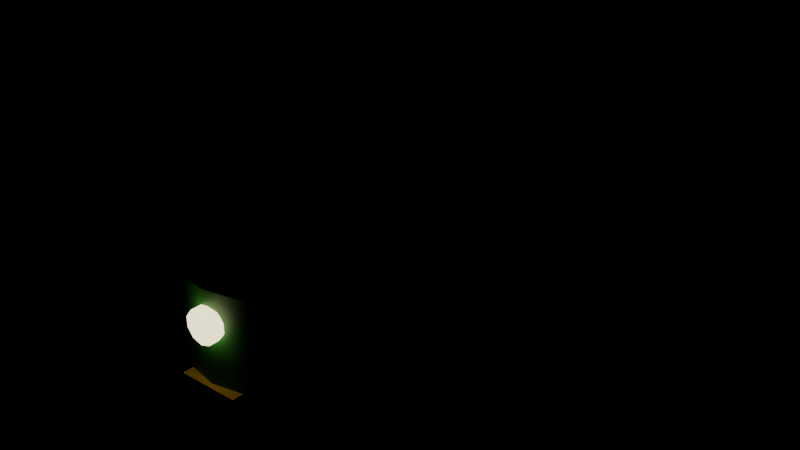 # Source: rickshaw.blend  (saved by Blender 5.2.45; exported with 4.5.12 LTS)
import bpy
from mathutils import Matrix  # noqa: F401  (used for matrix-valued properties, if any)

bpy.ops.wm.read_factory_settings(use_empty=True)
scene = bpy.context.scene
scene.name = 'Scene'

# ---- materials (node trees are filled in below, after node groups)
mat_tyre = bpy.data.materials.new('Tyre')
mat_tyre.diffuse_color = (0.007499, 0.007499, 0.007499, 1.0)
mat_chrome = bpy.data.materials.new('Chrome')
mat_chrome.diffuse_color = (0.3231, 0.3372, 0.3663, 1.0)
mat_autogreen = bpy.data.materials.new('AutoGreen')
mat_autogreen.diffuse_color = (0.02843, 0.2051, 0.04231, 1.0)
mat_autoyellow = bpy.data.materials.new('AutoYellow')
mat_autoyellow.diffuse_color = (0.8879, 0.5333, 0.02732, 1.0)
mat_seat = bpy.data.materials.new('Seat')
mat_seat.diffuse_color = (0.04231, 0.02315, 0.016, 1.0)
mat_headlamp = bpy.data.materials.new('Headlamp')
mat_headlamp.diffuse_color = (1.0, 0.8879, 0.5271, 1.0)
mat_glass = bpy.data.materials.new('Glass')
mat_glass.diffuse_color = (0.3467, 0.5647, 0.6867, 0.45)
mat_canvas = bpy.data.materials.new('Canvas')
mat_canvas.diffuse_color = (0.01096, 0.01096, 0.01229, 1.0)

# ---- material node trees
mat_tyre.use_nodes = True; mat_tyre.node_tree.nodes.clear()
_N = mat_tyre.node_tree.nodes; _L = mat_tyre.node_tree.links
n0 = _N.new('ShaderNodeBsdfPrincipled'); n0.name = 'Principled BSDF'; n0.location = (-200, 100)
n0.inputs[0].default_value = (0.007499, 0.007499, 0.007499, 1.0)
n0.inputs[2].default_value = 0.9
n0.inputs[10].default_value = 0.005
n1 = _N.new('ShaderNodeOutputMaterial'); n1.name = 'Material Output'; n1.location = (200, 100)
_L.new(n0.outputs[0], n1.inputs[0])
n1.is_active_output = True
mat_chrome.use_nodes = True; mat_chrome.node_tree.nodes.clear()
_N = mat_chrome.node_tree.nodes; _L = mat_chrome.node_tree.links
n0 = _N.new('ShaderNodeBsdfPrincipled'); n0.name = 'Principled BSDF'; n0.location = (-200, 100)
n0.inputs[0].default_value = (0.3231, 0.3372, 0.3663, 1.0)
n0.inputs[1].default_value = 0.9
n0.inputs[2].default_value = 0.3
n0.inputs[10].default_value = 0.005
n1 = _N.new('ShaderNodeOutputMaterial'); n1.name = 'Material Output'; n1.location = (200, 100)
_L.new(n0.outputs[0], n1.inputs[0])
n1.is_active_output = True
mat_autogreen.use_nodes = True; mat_autogreen.node_tree.nodes.clear()
_N = mat_autogreen.node_tree.nodes; _L = mat_autogreen.node_tree.links
n0 = _N.new('ShaderNodeBsdfPrincipled'); n0.name = 'Principled BSDF'; n0.location = (-200, 100)
n0.inputs[0].default_value = (0.02843, 0.2051, 0.04231, 1.0)
n0.inputs[10].default_value = 0.005
n1 = _N.new('ShaderNodeOutputMaterial'); n1.name = 'Material Output'; n1.location = (200, 100)
_L.new(n0.outputs[0], n1.inputs[0])
n1.is_active_output = True
mat_autoyellow.use_nodes = True; mat_autoyellow.node_tree.nodes.clear()
_N = mat_autoyellow.node_tree.nodes; _L = mat_autoyellow.node_tree.links
n0 = _N.new('ShaderNodeBsdfPrincipled'); n0.name = 'Principled BSDF'; n0.location = (-200, 100)
n0.inputs[0].default_value = (0.8879, 0.5333, 0.02732, 1.0)
n0.inputs[2].default_value = 0.45
n0.inputs[10].default_value = 0.005
n1 = _N.new('ShaderNodeOutputMaterial'); n1.name = 'Material Output'; n1.location = (200, 100)
_L.new(n0.outputs[0], n1.inputs[0])
n1.is_active_output = True
mat_seat.use_nodes = True; mat_seat.node_tree.nodes.clear()
_N = mat_seat.node_tree.nodes; _L = mat_seat.node_tree.links
n0 = _N.new('ShaderNodeBsdfPrincipled'); n0.name = 'Principled BSDF'; n0.location = (-200, 100)
n0.inputs[0].default_value = (0.04231, 0.02315, 0.016, 1.0)
n0.inputs[2].default_value = 0.8
n0.inputs[10].default_value = 0.005
n1 = _N.new('ShaderNodeOutputMaterial'); n1.name = 'Material Output'; n1.location = (200, 100)
_L.new(n0.outputs[0], n1.inputs[0])
n1.is_active_output = True
mat_headlamp.use_nodes = True; mat_headlamp.node_tree.nodes.clear()
_N = mat_headlamp.node_tree.nodes; _L = mat_headlamp.node_tree.links
n0 = _N.new('ShaderNodeBsdfPrincipled'); n0.name = 'Principled BSDF'; n0.location = (-200, 100)
n0.inputs[0].default_value = (1.0, 0.8879, 0.5271, 1.0)
n0.inputs[2].default_value = 0.8
n0.inputs[10].default_value = 0.005
n0.inputs[27].default_value = (1.0, 0.8879, 0.5271, 1.0)
n0.inputs[28].default_value = 2.5
n1 = _N.new('ShaderNodeOutputMaterial'); n1.name = 'Material Output'; n1.location = (200, 100)
_L.new(n0.outputs[0], n1.inputs[0])
n1.is_active_output = True
mat_glass.use_nodes = True; mat_glass.node_tree.nodes.clear()
_N = mat_glass.node_tree.nodes; _L = mat_glass.node_tree.links
n0 = _N.new('ShaderNodeBsdfPrincipled'); n0.name = 'Principled BSDF'; n0.location = (-200, 100)
n0.inputs[0].default_value = (0.3467, 0.5647, 0.6867, 1.0)
n0.inputs[2].default_value = 0.1
n0.inputs[4].default_value = 0.45
n0.inputs[10].default_value = 0.005
n1 = _N.new('ShaderNodeOutputMaterial'); n1.name = 'Material Output'; n1.location = (200, 100)
_L.new(n0.outputs[0], n1.inputs[0])
n1.is_active_output = True
mat_canvas.use_nodes = True; mat_canvas.node_tree.nodes.clear()
_N = mat_canvas.node_tree.nodes; _L = mat_canvas.node_tree.links
n0 = _N.new('ShaderNodeBsdfPrincipled'); n0.name = 'Principled BSDF'; n0.location = (-200, 100)
n0.inputs[0].default_value = (0.01096, 0.01096, 0.01229, 1.0)
n0.inputs[2].default_value = 0.95
n0.inputs[10].default_value = 0.005
n1 = _N.new('ShaderNodeOutputMaterial'); n1.name = 'Material Output'; n1.location = (200, 100)
_L.new(n0.outputs[0], n1.inputs[0])
n1.is_active_output = True

# ---- meshes
me_rickshaw = bpy.data.meshes.new('Rickshaw')
me_rickshaw.from_pydata([(-0.07, -0.715, 0.25), (0.07, -0.715, 0.25), (-0.07, -0.7485, 0.125), (0.07, -0.7485, 0.125), (-0.07, -0.84, 0.03349), (0.07, -0.84, 0.03349), (-0.07, -0.965, 0.0), (0.07, -0.965, 0.0), (-0.07, -1.09, 0.03349), (0.07, -1.09, 0.03349), (-0.07, -1.182, 0.125), (0.07, -1.182, 0.125), (-0.07, -1.215, 0.25), (0.07, -1.215, 0.25), (-0.07, -1.182, 0.375), (0.07, -1.182, 0.375), (-0.07, -1.09, 0.4665), (0.07, -1.09, 0.4665), (-0.07, -0.965, 0.5), (0.07, -0.965, 0.5), (-0.07, -0.84, 0.4665), (0.07, -0.84, 0.4665), (-0.07, -0.7485, 0.375), (0.07, -0.7485, 0.375), (-0.08, -0.855, 0.25), (0.08, -0.855, 0.25), (-0.08, -0.8872, 0.1722), (0.08, -0.8872, 0.1722), (-0.08, -0.965, 0.14), (0.08, -0.965, 0.14), (-0.08, -1.043, 0.1722), (0.08, -1.043, 0.1722), (-0.08, -1.075, 0.25), (0.08, -1.075, 0.25), (-0.08, -1.043, 0.3278), (0.08, -1.043, 0.3278), (-0.08, -0.965, 0.36), (0.08, -0.965, 0.36), (-0.08, -0.8872, 0.3278), (0.08, -0.8872, 0.3278), (-0.69, 1.065, 0.25), (-0.55, 1.065, 0.25), (-0.69, 1.032, 0.125), (-0.55, 1.032, 0.125), (-0.69, 0.94, 0.03349), (-0.55, 0.94, 0.03349), (-0.69, 0.815, 0.0), (-0.55, 0.815, 0.0), (-0.69, 0.69, 0.03349), (-0.55, 0.69, 0.03349), (-0.69, 0.5985, 0.125), (-0.55, 0.5985, 0.125), (-0.69, 0.565, 0.25), (-0.55, 0.565, 0.25), (-0.69, 0.5985, 0.375), (-0.55, 0.5985, 0.375), (-0.69, 0.69, 0.4665), (-0.55, 0.69, 0.4665), (-0.69, 0.815, 0.5), (-0.55, 0.815, 0.5), (-0.69, 0.94, 0.4665), (-0.55, 0.94, 0.4665), (-0.69, 1.032, 0.375), (-0.55, 1.032, 0.375), (-0.7, 0.925, 0.25), (-0.54, 0.925, 0.25), (-0.7, 0.8928, 0.1722), (-0.54, 0.8928, 0.1722), (-0.7, 0.815, 0.14), (-0.54, 0.815, 0.14), (-0.7, 0.7372, 0.1722), (-0.54, 0.7372, 0.1722), (-0.7, 0.705, 0.25), (-0.54, 0.705, 0.25), (-0.7, 0.7372, 0.3278), (-0.54, 0.7372, 0.3278), (-0.7, 0.815, 0.36), (-0.54, 0.815, 0.36), (-0.7, 0.8928, 0.3278), (-0.54, 0.8928, 0.3278), (0.55, 1.065, 0.25), (0.69, 1.065, 0.25), (0.55, 1.032, 0.125), (0.69, 1.032, 0.125), (0.55, 0.94, 0.03349), (0.69, 0.94, 0.03349), (0.55, 0.815, 0.0), (0.69, 0.815, 0.0), (0.55, 0.69, 0.03349), (0.69, 0.69, 0.03349), (0.55, 0.5985, 0.125), (0.69, 0.5985, 0.125), (0.55, 0.565, 0.25), (0.69, 0.565, 0.25), (0.55, 0.5985, 0.375), (0.69, 0.5985, 0.375), (0.55, 0.69, 0.4665), (0.69, 0.69, 0.4665), (0.55, 0.815, 0.5), (0.69, 0.815, 0.5), (0.55, 0.94, 0.4665), (0.69, 0.94, 0.4665), (0.55, 1.032, 0.375), (0.69, 1.032, 0.375), (0.54, 0.925, 0.25), (0.7, 0.925, 0.25), (0.54, 0.8928, 0.1722), (0.7, 0.8928, 0.1722), (0.54, 0.815, 0.14), (0.7, 0.815, 0.14), (0.54, 0.7372, 0.1722), (0.7, 0.7372, 0.1722), (0.54, 0.705, 0.25), (0.7, 0.705, 0.25), (0.54, 0.7372, 0.3278), (0.7, 0.7372, 0.3278), (0.54, 0.815, 0.36), (0.7, 0.815, 0.36), (0.54, 0.8928, 0.3278), (0.7, 0.8928, 0.3278), (-0.6, -1.015, 0.33), (-0.6, -1.015, 0.45), (-0.6, 1.185, 0.33), (-0.6, 1.185, 0.45), (0.6, -1.015, 0.33), (0.6, -1.015, 0.45), (0.6, 1.185, 0.33), (0.6, 1.185, 0.45), (0.0, -0.6554, 0.36), (0.0, -0.677, 1.08), (0.215, -0.6969, 0.36), (0.2, -0.7156, 1.08), (0.3724, -0.8102, 0.36), (0.3464, -0.821, 1.08), (0.43, -0.965, 0.36), (0.4, -0.965, 1.08), (0.3724, -1.12, 0.36), (0.3464, -1.109, 1.08), (0.215, -1.233, 0.36), (0.2, -1.214, 1.08), (0.0, -1.275, 0.36), (0.0, -1.253, 1.08), (-0.215, -1.233, 0.36), (-0.2, -1.214, 1.08), (-0.3724, -1.12, 0.36), (-0.3464, -1.109, 1.08), (-0.43, -0.965, 0.36), (-0.4, -0.965, 1.08), (-0.3724, -0.8102, 0.36), (-0.3464, -0.821, 1.08), (-0.215, -0.6969, 0.36), (-0.2, -0.7156, 1.08), (0.0, -0.6482, 1.06), (0.0, -0.6914, 1.18), (0.22, -0.6906, 1.06), (0.19, -0.7281, 1.18), (0.3811, -0.8066, 1.06), (0.3291, -0.8282, 1.18), (0.44, -0.965, 1.06), (0.38, -0.965, 1.18), (0.3811, -1.123, 1.06), (0.3291, -1.102, 1.18), (0.22, -1.239, 1.06), (0.19, -1.202, 1.18), (0.0, -1.282, 1.06), (0.0, -1.239, 1.18), (-0.22, -1.239, 1.06), (-0.19, -1.202, 1.18), (-0.3811, -1.123, 1.06), (-0.3291, -1.102, 1.18), (-0.44, -0.965, 1.06), (-0.38, -0.965, 1.18), (-0.3811, -0.8066, 1.06), (-0.3291, -0.8282, 1.18), (-0.22, -0.6906, 1.06), (-0.19, -0.7281, 1.18), (-0.16, -1.295, 0.5), (-0.16, -1.295, 0.58), (-0.16, -0.695, 0.5), (-0.16, -0.695, 0.58), (0.16, -1.295, 0.5), (0.16, -1.295, 0.58), (0.16, -0.695, 0.5), (0.16, -0.695, 0.58), (-0.575, -0.865, 0.8), (-0.575, -0.865, 1.1), (-0.575, -0.665, 0.8), (-0.575, -0.665, 1.1), (0.575, -0.865, 0.8), (0.575, -0.865, 1.1), (0.575, -0.665, 0.8), (0.575, -0.665, 1.1), (-0.63, -0.31, 0.42), (-0.63, -0.31, 0.9), (-0.63, 1.14, 0.42), (-0.63, 1.14, 0.9), (-0.57, -0.31, 0.42), (-0.57, -0.31, 0.9), (-0.57, 1.14, 0.42), (-0.57, 1.14, 0.9), (-0.635, -0.31, 0.9), (-0.635, -0.31, 1.0), (-0.635, 1.14, 0.9), (-0.635, 1.14, 1.0), (-0.565, -0.31, 0.9), (-0.565, -0.31, 1.0), (-0.565, 1.14, 0.9), (-0.565, 1.14, 1.0), (0.57, -0.31, 0.42), (0.57, -0.31, 0.9), (0.57, 1.14, 0.42), (0.57, 1.14, 0.9), (0.63, -0.31, 0.42), (0.63, -0.31, 0.9), (0.63, 1.14, 0.42), (0.63, 1.14, 0.9), (0.565, -0.31, 0.9), (0.565, -0.31, 1.0), (0.565, 1.14, 0.9), (0.565, 1.14, 1.0), (0.635, -0.31, 0.9), (0.635, -0.31, 1.0), (0.635, 1.14, 0.9), (0.635, 1.14, 1.0), (-0.625, 0.975, 0.38), (-0.625, 0.975, 1.16), (-0.625, 1.295, 0.38), (-0.625, 1.295, 1.16), (0.625, 0.975, 0.38), (0.625, 0.975, 1.16), (0.625, 1.295, 0.38), (0.625, 1.295, 1.16), (-0.635, 0.965, 1.08), (-0.635, 0.965, 1.18), (-0.635, 1.305, 1.08), (-0.635, 1.305, 1.18), (0.635, 0.965, 1.08), (0.635, 0.965, 1.18), (0.635, 1.305, 1.08), (0.635, 1.305, 1.18), (-0.24, -0.595, 0.72), (-0.24, -0.595, 0.88), (-0.24, -0.235, 0.72), (-0.24, -0.235, 0.88), (0.24, -0.595, 0.72), (0.24, -0.595, 0.88), (0.24, -0.235, 0.72), (0.24, -0.235, 0.88), (-0.55, 0.425, 0.66), (-0.55, 0.425, 0.82), (-0.55, 0.885, 0.66), (0.55, 0.425, 0.66), (0.55, 0.425, 0.82), (0.55, 0.885, 0.66), (-0.55, 0.885, 0.82), (-0.55, 0.885, 1.27), (-0.55, 0.985, 0.82), (-0.55, 0.985, 1.27), (0.55, 0.885, 0.82), (0.55, 0.885, 1.27), (0.55, 0.985, 0.82), (0.55, 0.985, 1.27), (-0.31, -0.62, 1.05), (0.31, -0.62, 1.05), (-0.31, -0.6325, 1.028), (0.31, -0.6325, 1.028), (-0.31, -0.6575, 1.028), (0.31, -0.6575, 1.028), (-0.31, -0.67, 1.05), (0.31, -0.67, 1.05), (-0.31, -0.6575, 1.072), (0.31, -0.6575, 1.072), (-0.31, -0.6325, 1.072), (0.31, -0.6325, 1.072), (0.0, -1.245, 0.965), (0.0, -1.305, 0.965), (0.04996, -1.245, 0.9488), (0.04996, -1.305, 0.9488), (0.08084, -1.245, 0.9063), (0.08084, -1.305, 0.9063), (0.08084, -1.245, 0.8537), (0.08084, -1.305, 0.8537), (0.04996, -1.245, 0.8112), (0.04996, -1.305, 0.8112), (0.0, -1.245, 0.795), (0.0, -1.305, 0.795), (-0.04996, -1.245, 0.8112), (-0.04996, -1.305, 0.8112), (-0.08084, -1.245, 0.8537), (-0.08084, -1.305, 0.8537), (-0.08084, -1.245, 0.9063), (-0.08084, -1.305, 0.9063), (-0.04996, -1.245, 0.9488), (-0.04996, -1.305, 0.9488), (-0.54, -0.8397, 1.083), (-0.54, -0.7253, 1.621), (-0.54, -0.8103, 1.077), (-0.54, -0.696, 1.615), (0.54, -0.8397, 1.083), (0.54, -0.7253, 1.621), (0.54, -0.8103, 1.077), (0.54, -0.696, 1.615), (-0.6, -0.8, 0.93), (-0.6, -0.8, 1.65), (-0.5783, -0.8125, 0.93), (-0.5783, -0.8125, 1.65), (-0.5783, -0.8375, 0.93), (-0.5783, -0.8375, 1.65), (-0.6, -0.85, 0.93), (-0.6, -0.85, 1.65), (-0.6217, -0.8375, 0.93), (-0.6217, -0.8375, 1.65), (-0.6217, -0.8125, 0.93), (-0.6217, -0.8125, 1.65), (0.6, -0.8, 0.93), (0.6, -0.8, 1.65), (0.6217, -0.8125, 0.93), (0.6217, -0.8125, 1.65), (0.6217, -0.8375, 0.93), (0.6217, -0.8375, 1.65), (0.6, -0.85, 0.93), (0.6, -0.85, 1.65), (0.5783, -0.8375, 0.93), (0.5783, -0.8375, 1.65), (0.5783, -0.8125, 0.93), (0.5783, -0.8125, 1.65), (-0.62, 1.26, 0.93), (-0.62, 1.26, 1.65), (-0.5983, 1.248, 0.93), (-0.5983, 1.248, 1.65), (-0.5983, 1.222, 0.93), (-0.5983, 1.222, 1.65), (-0.62, 1.21, 0.93), (-0.62, 1.21, 1.65), (-0.6417, 1.222, 0.93), (-0.6417, 1.222, 1.65), (-0.6417, 1.248, 0.93), (-0.6417, 1.248, 1.65), (0.62, 1.26, 0.93), (0.62, 1.26, 1.65), (0.6417, 1.248, 0.93), (0.6417, 1.248, 1.65), (0.6417, 1.222, 0.93), (0.6417, 1.222, 1.65), (0.62, 1.21, 0.93), (0.62, 1.21, 1.65), (0.5983, 1.222, 0.93), (0.5983, 1.222, 1.65), (0.5983, 1.248, 0.93), (0.5983, 1.248, 1.65), (-0.66, -0.885, 1.62), (-0.66, -0.885, 1.69), (-0.66, 1.275, 1.62), (-0.66, 1.275, 1.69), (0.66, -0.885, 1.62), (0.66, -0.885, 1.69), (0.66, 1.275, 1.62), (0.66, 1.275, 1.69), (-0.67, -0.925, 1.58), (-0.67, -0.925, 1.7), (-0.67, -0.805, 1.58), (-0.67, -0.805, 1.7), (0.67, -0.925, 1.58), (0.67, -0.925, 1.7), (0.67, -0.805, 1.58), (0.67, -0.805, 1.7), (-0.66, 1.245, 1.036), (-0.66, 1.159, 1.65), (-0.66, 1.305, 1.044), (-0.66, 1.218, 1.658), (0.66, 1.245, 1.036), (0.66, 1.159, 1.65), (0.66, 1.305, 1.044), (0.66, 1.218, 1.658)], [], [(0, 1, 3, 2), (2, 3, 5, 4), (4, 5, 7, 6), (6, 7, 9, 8), (8, 9, 11, 10), (10, 11, 13, 12), (12, 13, 15, 14), (14, 15, 17, 16), (16, 17, 19, 18), (18, 19, 21, 20), (3, 1, 23, 21, 19, 17, 15, 13, 11, 9, 7, 5), (20, 21, 23, 22), (22, 23, 1, 0), (0, 2, 4, 6, 8, 10, 12, 14, 16, 18, 20, 22), (24, 25, 27, 26), (26, 27, 29, 28), (28, 29, 31, 30), (30, 31, 33, 32), (32, 33, 35, 34), (34, 35, 37, 36), (27, 25, 39, 37, 35, 33, 31, 29), (36, 37, 39, 38), (38, 39, 25, 24), (24, 26, 28, 30, 32, 34, 36, 38), (40, 41, 43, 42), (42, 43, 45, 44), (44, 45, 47, 46), (46, 47, 49, 48), (48, 49, 51, 50), (50, 51, 53, 52), (52, 53, 55, 54), (54, 55, 57, 56), (56, 57, 59, 58), (58, 59, 61, 60), (43, 41, 63, 61, 59, 57, 55, 53, 51, 49, 47, 45), (60, 61, 63, 62), (62, 63, 41, 40), (40, 42, 44, 46, 48, 50, 52, 54, 56, 58, 60, 62), (64, 65, 67, 66), (66, 67, 69, 68), (68, 69, 71, 70), (70, 71, 73, 72), (72, 73, 75, 74), (74, 75, 77, 76), (67, 65, 79, 77, 75, 73, 71, 69), (76, 77, 79, 78), (78, 79, 65, 64), (64, 66, 68, 70, 72, 74, 76, 78), (80, 81, 83, 82), (82, 83, 85, 84), (84, 85, 87, 86), (86, 87, 89, 88), (88, 89, 91, 90), (90, 91, 93, 92), (92, 93, 95, 94), (94, 95, 97, 96), (96, 97, 99, 98), (98, 99, 101, 100), (83, 81, 103, 101, 99, 97, 95, 93, 91, 89, 87, 85), (100, 101, 103, 102), (102, 103, 81, 80), (80, 82, 84, 86, 88, 90, 92, 94, 96, 98, 100, 102), (104, 105, 107, 106), (106, 107, 109, 108), (108, 109, 111, 110), (110, 111, 113, 112), (112, 113, 115, 114), (114, 115, 117, 116), (107, 105, 119, 117, 115, 113, 111, 109), (116, 117, 119, 118), (118, 119, 105, 104), (104, 106, 108, 110, 112, 114, 116, 118), (120, 121, 123, 122), (122, 123, 127, 126), (126, 127, 125, 124), (124, 125, 121, 120), (122, 126, 124, 120), (127, 123, 121, 125), (128, 129, 131, 130), (130, 131, 133, 132), (132, 133, 135, 134), (134, 135, 137, 136), (136, 137, 139, 138), (138, 139, 141, 140), (140, 141, 143, 142), (142, 143, 145, 144), (144, 145, 147, 146), (146, 147, 149, 148), (131, 129, 151, 149, 147, 145, 143, 141, 139, 137, 135, 133), (148, 149, 151, 150), (150, 151, 129, 128), (128, 130, 132, 134, 136, 138, 140, 142, 144, 146, 148, 150), (152, 153, 155, 154), (154, 155, 157, 156), (156, 157, 159, 158), (158, 159, 161, 160), (160, 161, 163, 162), (162, 163, 165, 164), (164, 165, 167, 166), (166, 167, 169, 168), (168, 169, 171, 170), (170, 171, 173, 172), (155, 153, 175, 173, 171, 169, 167, 165, 163, 161, 159, 157), (172, 173, 175, 174), (174, 175, 153, 152), (152, 154, 156, 158, 160, 162, 164, 166, 168, 170, 172, 174), (176, 177, 179, 178), (178, 179, 183, 182), (182, 183, 181, 180), (180, 181, 177, 176), (178, 182, 180, 176), (183, 179, 177, 181), (184, 185, 187, 186), (186, 187, 191, 190), (190, 191, 189, 188), (188, 189, 185, 184), (186, 190, 188, 184), (191, 187, 185, 189), (192, 193, 195, 194), (194, 195, 199, 198), (198, 199, 197, 196), (196, 197, 193, 192), (194, 198, 196, 192), (199, 195, 193, 197), (200, 201, 203, 202), (202, 203, 207, 206), (206, 207, 205, 204), (204, 205, 201, 200), (202, 206, 204, 200), (207, 203, 201, 205), (208, 209, 211, 210), (210, 211, 215, 214), (214, 215, 213, 212), (212, 213, 209, 208), (210, 214, 212, 208), (215, 211, 209, 213), (216, 217, 219, 218), (218, 219, 223, 222), (222, 223, 221, 220), (220, 221, 217, 216), (218, 222, 220, 216), (223, 219, 217, 221), (224, 225, 227, 226), (226, 227, 231, 230), (230, 231, 229, 228), (228, 229, 225, 224), (226, 230, 228, 224), (231, 227, 225, 229), (232, 233, 235, 234), (234, 235, 239, 238), (238, 239, 237, 236), (236, 237, 233, 232), (234, 238, 236, 232), (239, 235, 233, 237), (240, 241, 243, 242), (242, 243, 247, 246), (246, 247, 245, 244), (244, 245, 241, 240), (242, 246, 244, 240), (247, 243, 241, 245), (248, 249, 254, 250), (250, 254, 258, 253), (253, 258, 252, 251), (251, 252, 249, 248), (250, 253, 251, 248), (258, 254, 249, 252), (254, 255, 257, 256), (256, 257, 261, 260), (260, 261, 259, 258), (258, 259, 255, 254), (256, 260, 258, 254), (261, 257, 255, 259), (262, 263, 265, 264), (264, 265, 267, 266), (266, 267, 269, 268), (268, 269, 271, 270), (265, 263, 273, 271, 269, 267), (270, 271, 273, 272), (272, 273, 263, 262), (262, 264, 266, 268, 270, 272), (274, 275, 277, 276), (276, 277, 279, 278), (278, 279, 281, 280), (280, 281, 283, 282), (282, 283, 285, 284), (284, 285, 287, 286), (286, 287, 289, 288), (288, 289, 291, 290), (277, 275, 293, 291, 289, 287, 285, 283, 281, 279), (290, 291, 293, 292), (292, 293, 275, 274), (274, 276, 278, 280, 282, 284, 286, 288, 290, 292), (294, 295, 297, 296), (296, 297, 301, 300), (300, 301, 299, 298), (298, 299, 295, 294), (296, 300, 298, 294), (301, 297, 295, 299), (302, 303, 305, 304), (304, 305, 307, 306), (306, 307, 309, 308), (308, 309, 311, 310), (305, 303, 313, 311, 309, 307), (310, 311, 313, 312), (312, 313, 303, 302), (302, 304, 306, 308, 310, 312), (314, 315, 317, 316), (316, 317, 319, 318), (318, 319, 321, 320), (320, 321, 323, 322), (317, 315, 325, 323, 321, 319), (322, 323, 325, 324), (324, 325, 315, 314), (314, 316, 318, 320, 322, 324), (326, 327, 329, 328), (328, 329, 331, 330), (330, 331, 333, 332), (332, 333, 335, 334), (329, 327, 337, 335, 333, 331), (334, 335, 337, 336), (336, 337, 327, 326), (326, 328, 330, 332, 334, 336), (338, 339, 341, 340), (340, 341, 343, 342), (342, 343, 345, 344), (344, 345, 347, 346), (341, 339, 349, 347, 345, 343), (346, 347, 349, 348), (348, 349, 339, 338), (338, 340, 342, 344, 346, 348), (350, 351, 353, 352), (352, 353, 357, 356), (356, 357, 355, 354), (354, 355, 351, 350), (352, 356, 354, 350), (357, 353, 351, 355), (358, 359, 361, 360), (360, 361, 365, 364), (364, 365, 363, 362), (362, 363, 359, 358), (360, 364, 362, 358), (365, 361, 359, 363), (366, 367, 369, 368), (368, 369, 373, 372), (372, 373, 371, 370), (370, 371, 367, 366), (368, 372, 370, 366), (373, 369, 367, 371)])
me_rickshaw.polygons.foreach_set('use_smooth', [True] * 248)
me_rickshaw.polygons.foreach_set('material_index', [0, 0, 0, 0, 0, 0, 0, 0, 0, 0, 0, 0, 0, 0, 1, 1, 1, 1, 1, 1, 1, 1, 1, 1, 0, 0, 0, 0, 0, 0, 0, 0, 0, 0, 0, 0, 0, 0, 1, 1, 1, 1, 1, 1, 1, 1, 1, 1, 0, 0, 0, 0, 0, 0, 0, 0, 0, 0, 0, 0, 0, 0, 1, 1, 1, 1, 1, 1, 1, 1, 1, 1, 2, 2, 2, 2, 2, 2, 2, 2, 2, 2, 2, 2, 2, 2, 2, 2, 2, 2, 2, 2, 3, 3, 3, 3, 3, 3, 3, 3, 3, 3, 3, 3, 3, 3, 3, 3, 3, 3, 3, 3, 2, 2, 2, 2, 2, 2, 2, 2, 2, 2, 2, 2, 3, 3, 3, 3, 3, 3, 2, 2, 2, 2, 2, 2, 3, 3, 3, 3, 3, 3, 2, 2, 2, 2, 2, 2, 3, 3, 3, 3, 3, 3, 4, 4, 4, 4, 4, 4, 4, 4, 4, 4, 4, 4, 4, 4, 4, 4, 4, 4, 1, 1, 1, 1, 1, 1, 1, 1, 5, 5, 5, 5, 5, 5, 5, 5, 5, 5, 5, 5, 6, 6, 6, 6, 6, 6, 1, 1, 1, 1, 1, 1, 1, 1, 1, 1, 1, 1, 1, 1, 1, 1, 1, 1, 1, 1, 1, 1, 1, 1, 1, 1, 1, 1, 1, 1, 1, 1, 7, 7, 7, 7, 7, 7, 7, 7, 7, 7, 7, 7, 7, 7, 7, 7, 7, 7])
_k = set([(0, 2), (0, 22), (1, 3), (1, 23), (2, 4), (3, 5), (4, 6), (5, 7), (6, 8), (7, 9), (8, 10), (9, 11), (10, 12), (11, 13), (12, 14), (13, 15), (14, 16), (15, 17), (16, 18), (17, 19), (18, 20), (19, 21), (20, 22), (21, 23), (24, 25), (24, 26), (24, 38), (25, 27), (25, 39), (26, 27), (26, 28), (27, 29), (28, 29), (28, 30), (29, 31), (30, 31), (30, 32), (31, 33), (32, 33), (32, 34), (33, 35), (34, 35), (34, 36), (35, 37), (36, 37), (36, 38), (37, 39), (38, 39), (40, 42), (40, 62), (41, 43), (41, 63), (42, 44), (43, 45), (44, 46), (45, 47), (46, 48), (47, 49), (48, 50), (49, 51), (50, 52), (51, 53), (52, 54), (53, 55), (54, 56), (55, 57), (56, 58), (57, 59), (58, 60), (59, 61), (60, 62), (61, 63), (64, 65), (64, 66), (64, 78), (65, 67), (65, 79), (66, 67), (66, 68), (67, 69), (68, 69), (68, 70), (69, 71), (70, 71), (70, 72), (71, 73), (72, 73), (72, 74), (73, 75), (74, 75), (74, 76), (75, 77), (76, 77), (76, 78), (77, 79), (78, 79), (80, 82), (80, 102), (81, 83), (81, 103), (82, 84), (83, 85), (84, 86), (85, 87), (86, 88), (87, 89), (88, 90), (89, 91), (90, 92), (91, 93), (92, 94), (93, 95), (94, 96), (95, 97), (96, 98), (97, 99), (98, 100), (99, 101), (100, 102), (101, 103), (104, 105), (104, 106), (104, 118), (105, 107), (105, 119), (106, 107), (106, 108), (107, 109), (108, 109), (108, 110), (109, 111), (110, 111), (110, 112), (111, 113), (112, 113), (112, 114), (113, 115), (114, 115), (114, 116), (115, 117), (116, 117), (116, 118), (117, 119), (118, 119), (120, 121), (120, 122), (120, 124), (121, 123), (121, 125), (122, 123), (122, 126), (123, 127), (124, 125), (124, 126), (125, 127), (126, 127), (128, 130), (128, 150), (129, 131), (129, 151), (130, 132), (131, 133), (132, 134), (133, 135), (134, 135), (134, 136), (135, 137), (136, 138), (137, 139), (138, 140), (139, 141), (140, 142), (141, 143), (142, 144), (143, 145), (144, 146), (145, 147), (146, 147), (146, 148), (147, 149), (148, 150), (149, 151), (152, 154), (152, 174), (153, 155), (153, 175), (154, 156), (155, 157), (156, 158), (157, 159), (158, 159), (158, 160), (159, 161), (160, 162), (161, 163), (162, 164), (163, 165), (164, 166), (165, 167), (166, 168), (167, 169), (168, 170), (169, 171), (170, 171), (170, 172), (171, 173), (172, 174), (173, 175), (176, 177), (176, 178), (176, 180), (177, 179), (177, 181), (178, 179), (178, 182), (179, 183), (180, 181), (180, 182), (181, 183), (182, 183), (184, 185), (184, 186), (184, 188), (185, 187), (185, 189), (186, 187), (186, 190), (187, 191), (188, 189), (188, 190), (189, 191), (190, 191), (192, 193), (192, 194), (192, 196), (193, 195), (193, 197), (194, 195), (194, 198), (195, 199), (196, 197), (196, 198), (197, 199), (198, 199), (200, 201), (200, 202), (200, 204), (201, 203), (201, 205), (202, 203), (202, 206), (203, 207), (204, 205), (204, 206), (205, 207), (206, 207), (208, 209), (208, 210), (208, 212), (209, 211), (209, 213), (210, 211), (210, 214), (211, 215), (212, 213), (212, 214), (213, 215), (214, 215), (216, 217), (216, 218), (216, 220), (217, 219), (217, 221), (218, 219), (218, 222), (219, 223), (220, 221), (220, 222), (221, 223), (222, 223), (224, 225), (224, 226), (224, 228), (225, 227), (225, 229), (226, 227), (226, 230), (227, 231), (228, 229), (228, 230), (229, 231), (230, 231), (232, 233), (232, 234), (232, 236), (233, 235), (233, 237), (234, 235), (234, 238), (235, 239), (236, 237), (236, 238), (237, 239), (238, 239), (240, 241), (240, 242), (240, 244), (241, 243), (241, 245), (242, 243), (242, 246), (243, 247), (244, 245), (244, 246), (245, 247), (246, 247), (248, 249), (248, 250), (248, 251), (249, 252), (249, 254), (250, 253), (250, 254), (251, 252), (251, 253), (252, 258), (253, 258), (254, 255), (254, 256), (254, 258), (255, 257), (255, 259), (256, 257), (256, 260), (257, 261), (258, 259), (258, 260), (259, 261), (260, 261), (262, 263), (262, 264), (262, 272), (263, 265), (263, 273), (264, 265), (264, 266), (265, 267), (266, 267), (266, 268), (267, 269), (268, 269), (268, 270), (269, 271), (270, 271), (270, 272), (271, 273), (272, 273), (274, 275), (274, 276), (274, 292), (275, 277), (275, 293), (276, 277), (276, 278), (277, 279), (278, 279), (278, 280), (279, 281), (280, 281), (280, 282), (281, 283), (282, 283), (282, 284), (283, 285), (284, 285), (284, 286), (285, 287), (286, 287), (286, 288), (287, 289), (288, 289), (288, 290), (289, 291), (290, 291), (290, 292), (291, 293), (292, 293), (294, 295), (294, 296), (294, 298), (295, 297), (295, 299), (296, 297), (296, 300), (297, 301), (298, 299), (298, 300), (299, 301), (300, 301), (302, 303), (302, 304), (302, 312), (303, 305), (303, 313), (304, 305), (304, 306), (305, 307), (306, 307), (306, 308), (307, 309), (308, 309), (308, 310), (309, 311), (310, 311), (310, 312), (311, 313), (312, 313), (314, 315), (314, 316), (314, 324), (315, 317), (315, 325), (316, 317), (316, 318), (317, 319), (318, 319), (318, 320), (319, 321), (320, 321), (320, 322), (321, 323), (322, 323), (322, 324), (323, 325), (324, 325), (326, 327), (326, 328), (326, 336), (327, 329), (327, 337), (328, 329), (328, 330), (329, 331), (330, 331), (330, 332), (331, 333), (332, 333), (332, 334), (333, 335), (334, 335), (334, 336), (335, 337), (336, 337), (338, 339), (338, 340), (338, 348), (339, 341), (339, 349), (340, 341), (340, 342), (341, 343), (342, 343), (342, 344), (343, 345), (344, 345), (344, 346), (345, 347), (346, 347), (346, 348), (347, 349), (348, 349), (350, 351), (350, 352), (350, 354), (351, 353), (351, 355), (352, 353), (352, 356), (353, 357), (354, 355), (354, 356), (355, 357), (356, 357), (358, 359), (358, 360), (358, 362), (359, 361), (359, 363), (360, 361), (360, 364), (361, 365), (362, 363), (362, 364), (363, 365), (364, 365), (366, 367), (366, 368), (366, 370), (367, 369), (367, 371), (368, 369), (368, 372), (369, 373), (370, 371), (370, 372), (371, 373), (372, 373)])
me_rickshaw.attributes.new('sharp_edge', 'BOOLEAN', 'EDGE').data.foreach_set('value', [ (min(e.vertices), max(e.vertices)) in _k for e in me_rickshaw.edges])
me_rickshaw.materials.append(mat_tyre)
me_rickshaw.materials.append(mat_chrome)
me_rickshaw.materials.append(mat_autogreen)
me_rickshaw.materials.append(mat_autoyellow)
me_rickshaw.materials.append(mat_seat)
me_rickshaw.materials.append(mat_headlamp)
me_rickshaw.materials.append(mat_glass)
me_rickshaw.materials.append(mat_canvas)
me_rickshaw.update()

# ---- objects
ob_rickshaw = bpy.data.objects.new('Rickshaw', me_rickshaw)

# ---- transforms, parenting, visibility, modifiers, constraints
ob_rickshaw.location = (0.0, 0.0, 0.0)

# ---- collection membership
scene.collection.objects.link(ob_rickshaw)

# ---- scene / render settings (as saved in the file)
scene.frame_start = 1; scene.frame_end = 250; scene.frame_set(1)
scene.render.engine = 'BLENDER_EEVEE_NEXT'
scene.render.bake_bias = 0.0
scene.render.bake_samples = 0
scene.render.compositor_device = 'GPU'
scene.eevee.use_volume_custom_range = False
scene.eevee.fast_gi_thickness_near = 0.1
scene.eevee.fast_gi_thickness_far = 0.0
scene.eevee.ray_tracing_options.screen_trace_thickness = 0.1
bpy.context.view_layer.update()

# ---- added for rendering (the .blend has no active camera): camera
cam_auto = bpy.data.cameras.new('AutoCamera')
cam_auto.lens = 50.0
cam_auto.sensor_width = 36.0
cam_auto.clip_end = 1000.0
ob_auto_camera = bpy.data.objects.new('AutoCamera', cam_auto)
scene.collection.objects.link(ob_auto_camera)
ob_auto_camera.location = (3.15963, -3.79155, 3.3777)
ob_auto_camera.rotation_euler = (1.09748, -7.21219e-08, 0.694738)
scene.camera = ob_auto_camera
bpy.context.view_layer.update()
